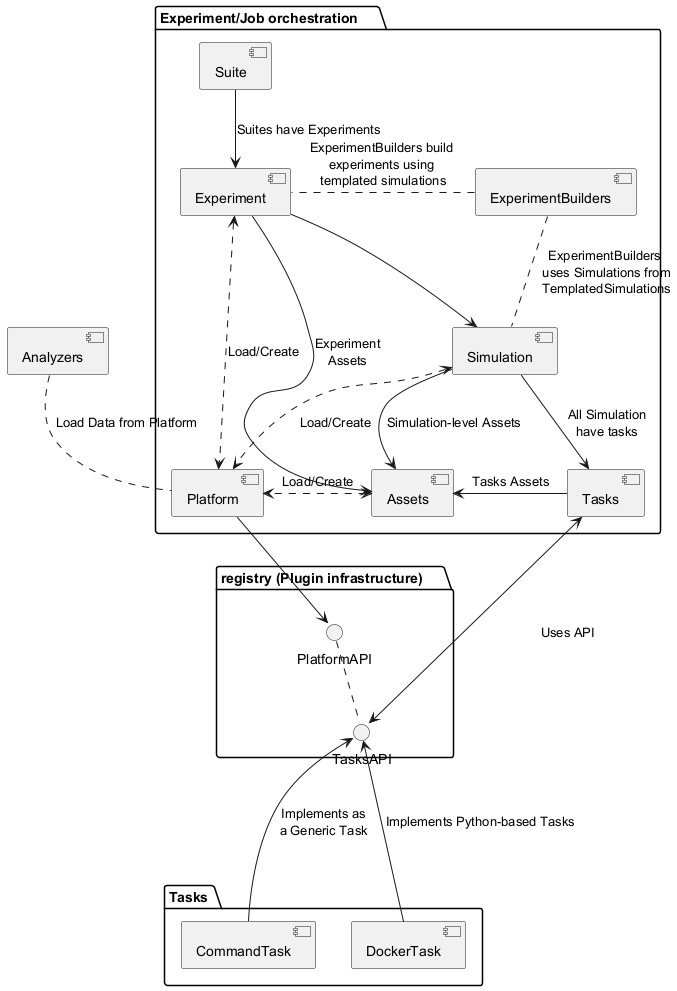

The diagram above was rendered by PlantUML. Its source (embedded in the PNG):
@startuml

[Analyzers]
package "Experiment/Job orchestration     " as ejo {
    [Assets]
    [Experiment]
    [ExperimentBuilders]
    [Simulation]
    [Tasks]
    [Platform]
    [Suite]
}

package "registry (Plugin infrastructure)     " as registry {
    () "PlatformAPI" as PlatformAPI
    () "TasksAPI" as TasksAPI
}

package "Tasks " as tasks {
  [CommandTask]
  [DockerTask]
}

Analyzers .. Platform: Load Data from Platform
ExperimentBuilders . Experiment: ExperimentBuilders build \nexperiments using \ntemplated simulations
ExperimentBuilders . Simulation : ExperimentBuilders\n uses Simulations from\n TemplatedSimulations
Platform --> PlatformAPI
PlatformAPI .. TasksAPI
[Suite] -down-> Experiment : Suites have Experiments
[Assets] <.> Platform : Load/Create
[Experiment] <.down.> Platform : Load/Create
[Experiment] -down-> Simulation
[Experiment] -right-> [Assets] : Experiment\nAssets
[Simulation] -> Assets: Simulation-level Assets
[Simulation] <.> Platform : Load/Create
[Simulation] -down-> [Tasks] : All Simulation\nhave tasks
[Tasks] -> Assets : Tasks Assets
[Tasks] <---> TasksAPI : Uses API
TasksAPI <-right-- CommandTask : Implements as\na Generic Task
TasksAPI <-down-- DockerTask: Implements Python-based Tasks
@enduml